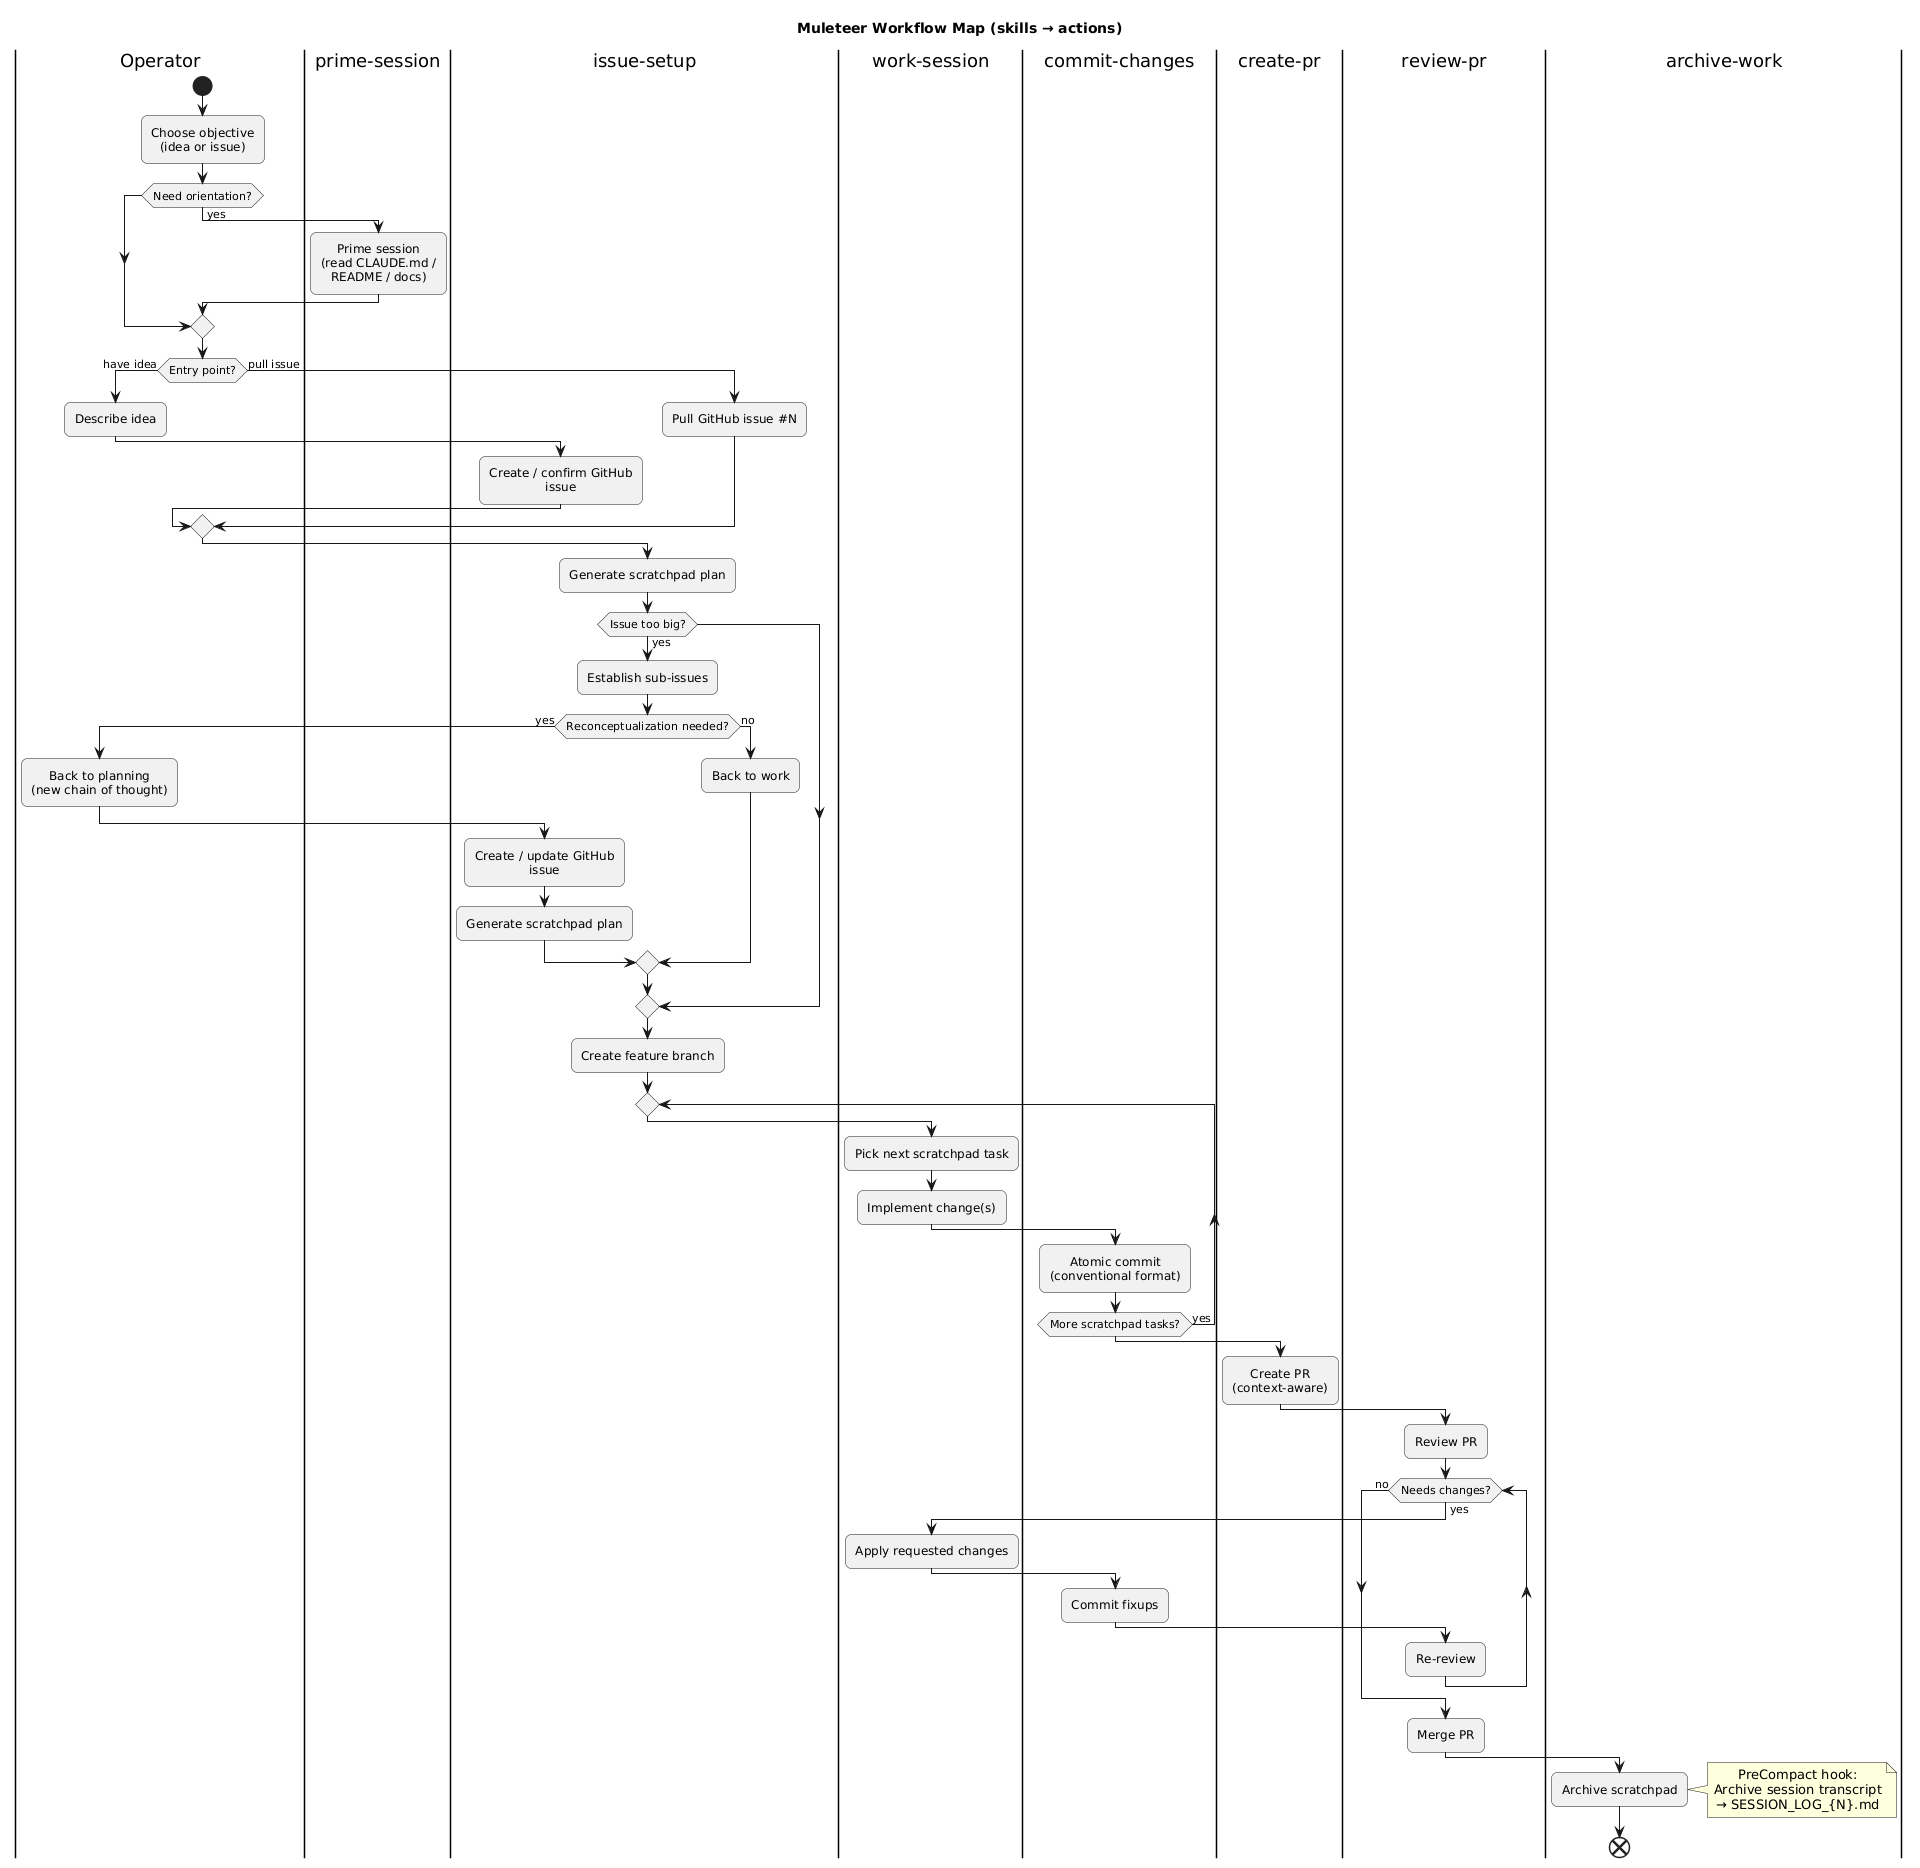

The diagram above was rendered by PlantUML. Its source (embedded in the PNG):
@startuml
title Muleteer Workflow Map (skills → actions)

!pragma useVerticalIf on

skinparam shadowing false
skinparam defaultTextAlignment center
skinparam wrapWidth 170
skinparam RoundCorner 12

|Operator|
start
:Choose objective\n(idea or issue);

if (Need orientation?) is (yes) then
  |prime-session|
  :Prime session\n(read CLAUDE.md / README / docs);
  |Operator|
endif

if (Entry point?) is (have idea) then
  :Describe idea;
  |issue-setup|
  :Create / confirm GitHub issue;
else (pull issue)
  |issue-setup|
  :Pull GitHub issue #N;
endif

|issue-setup|
:Generate scratchpad plan;

if (Issue too big?) is (yes) then
  :Establish sub-issues;

  if (Reconceptualization needed?) is (yes) then
    |Operator|
    :Back to planning\n(new chain of thought);

    |issue-setup|
    :Create / update GitHub issue;
    :Generate scratchpad plan;
  else (no)
    :Back to work;
  endif
endif

|issue-setup|
:Create feature branch;

repeat
  |work-session|
  :Pick next scratchpad task;
  :Implement change(s);

  |commit-changes|
  :Atomic commit\n(conventional format);
repeat while (More scratchpad tasks?) is (yes)

|create-pr|
:Create PR\n(context-aware);

|review-pr|
:Review PR;

while (Needs changes?) is (yes)
  |work-session|
  :Apply requested changes;

  |commit-changes|
  :Commit fixups;

  |review-pr|
  :Re-review;
endwhile (no)

|review-pr|
:Merge PR;

|archive-work|
:Archive scratchpad;

note right
PreCompact hook:
Archive session transcript
→ SESSION_LOG_{N}.md
end note

end
@enduml